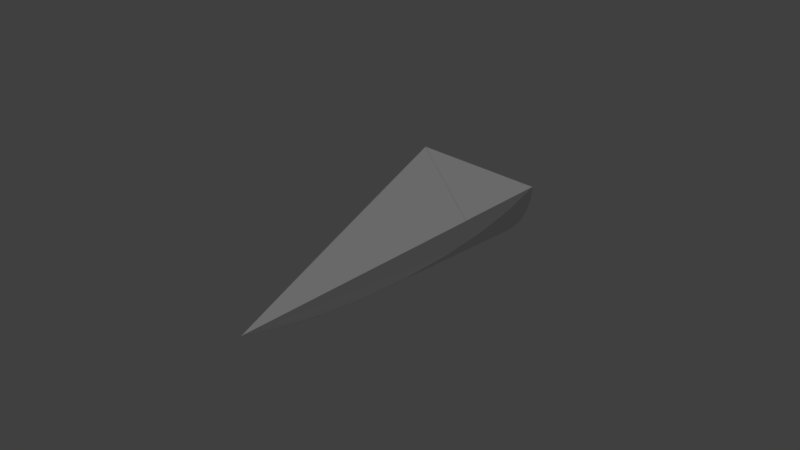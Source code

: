 # Source: b7p3.blend  (saved by Blender 2.78.0; exported with 4.5.12 LTS)
import bpy
from mathutils import Matrix  # noqa: F401  (used for matrix-valued properties, if any)

bpy.ops.wm.read_factory_settings(use_empty=True)
scene = bpy.context.scene
scene.name = 'Scene'

# ---- collections
col_collection_1 = bpy.data.collections.new('Collection 1'); scene.collection.children.link(col_collection_1)

# ---- materials (node trees are filled in below, after node groups)
mat_black = bpy.data.materials.new('black')
mat_black.alpha_threshold = 0.0
mat_black.use_transparent_shadow = False
mat_black.roughness = 0.5
mat_orange = bpy.data.materials.new('orange')
mat_orange.alpha_threshold = 0.0
mat_orange.use_transparent_shadow = False
mat_orange.roughness = 0.5
mat_orange.line_color = (0.0, 0.0, 0.0, 1.0)

# ---- material node trees

# ---- world
world_world = bpy.data.worlds.new('World'); scene.world = world_world
world_world.color = (0.05088, 0.05088, 0.05088)
world_world.use_sun_shadow = False
world_world.sun_shadow_jitter_overblur = 0.0
world_world.cycles.sampling_method = 'MANUAL'

# ---- cameras
cam_camera = bpy.data.cameras.new('Camera')
cam_camera.clip_end = 100.0
cam_camera.lens = 35.0
cam_camera.sensor_width = 32.0
cam_camera.sensor_height = 18.0
cam_camera.ortho_scale = 7.314
cam_camera.dof.focus_distance = 0.0
cam_camera.dof.aperture_fstop = 128.0

# ---- lights
light_lamp = bpy.data.lights.new('Lamp', 'SUN')
light_lamp.transmission_factor = 0.0
light_lamp.cutoff_distance = 30.0
light_lamp.angle = 0.1993
light_lamp.energy = 1.0
light_lamp.shadow_buffer_clip_start = 1.001
light_lamp.shadow_soft_size = 0.1
light_lamp.shadow_cascade_max_distance = 1000.0

# ---- meshes
me_cylinder_035 = bpy.data.meshes.new('Cylinder.035')
me_cylinder_035.from_pydata([(-1.699, -4.647, -11.61), (-1.849, -4.365, -13.33), (-1.963, -3.99, -15.29), (-2.001, -3.6, -17.0), (-0.3915, -5.562, -2.719), (-0.7667, -5.448, -4.675), (-0.9623, -5.343, -5.876), (-1.112, -5.263, -6.797), (-1.416, -5.014, -9.004), (-1.664, -4.711, -11.21), (-0.001333, -5.6, -1.004)], [], [(3, 2, 1, 0, 9, 8, 7, 6, 5, 4, 10)])
me_cylinder_035.materials.append(mat_black)
me_cylinder_035.use_remesh_preserve_volume = False
me_cylinder_035.use_remesh_preserve_attributes = False
me_cylinder_035.use_mirror_vertex_groups = False
me_cylinder_035.update()
me_cylinder_034 = bpy.data.meshes.new('Cylinder.034')
me_cylinder_034.from_pydata([(-2.0, -1.577, -17.0), (1.5, -2.077, -13.0), (2.0, -1.577, -17.0)], [], [(2, 0, 1)])
me_cylinder_034.materials.append(mat_black)
me_cylinder_034.use_remesh_preserve_volume = False
me_cylinder_034.use_remesh_preserve_attributes = False
me_cylinder_034.use_mirror_vertex_groups = False
me_cylinder_034.update()
me_cylinder_032 = bpy.data.meshes.new('Cylinder.032')
me_cylinder_032.from_pydata([(-6.408, -1.585, -17.0), (-4.408, -3.585, -1.004), (-2.908, -2.085, -13.0)], [], [(2, 0, 1)])
me_cylinder_032.materials.append(mat_black)
me_cylinder_032.use_remesh_preserve_volume = False
me_cylinder_032.use_remesh_preserve_attributes = False
me_cylinder_032.use_mirror_vertex_groups = False
me_cylinder_032.update()
me_cylinder_030 = bpy.data.meshes.new('Cylinder.030')
me_cylinder_030.from_pydata([(1.962, -3.986, -15.29), (1.848, -4.361, -13.33), (1.697, -4.642, -11.61), (1.663, -4.707, -11.21), (1.414, -5.01, -9.004), (1.111, -5.258, -6.797), (0.961, -5.339, -5.876), (0.7654, -5.443, -4.675), (0.3902, -5.557, -2.719), (-6.517e-07, -5.595, -1.004), (2.0, -3.595, -17.0)], [], [(10, 9, 8, 7, 6, 5, 4, 3, 2, 1, 0)])
me_cylinder_030.materials.append(mat_black)
me_cylinder_030.use_remesh_preserve_volume = False
me_cylinder_030.use_remesh_preserve_attributes = False
me_cylinder_030.use_mirror_vertex_groups = False
me_cylinder_030.update()
me_cylinder_005 = bpy.data.meshes.new('Cylinder.005')
me_cylinder_005.from_pydata([(-1.962, -3.99, -17.0), (-1.697, -4.647, -11.61), (-1.111, -5.263, -11.61), (-1.848, -4.365, -13.33), (-0.7654, -5.448, -11.61), (-1.962, -3.99, -15.29), (-0.3902, -5.562, -11.61), (0.0, -3.6, -17.0), (-6.517e-07, -5.6, -11.61), (1.962, -3.99, -15.29), (0.3902, -5.562, -11.61), (1.848, -4.365, -13.33), (0.7654, -5.448, -11.61), (1.697, -4.647, -11.61), (1.111, -5.263, -11.61), (1.663, -4.711, -11.21), (1.414, -5.014, -11.61), (1.414, -5.014, -9.004), (1.663, -4.711, -11.61), (1.111, -5.263, -6.797), (-0.7654, -5.448, -5.876), (0.961, -5.343, -5.876), (-0.3902, -5.562, -5.876), (0.7654, -5.448, -4.675), (-6.517e-07, -5.6, -5.876), (0.3902, -5.562, -2.719), (0.3902, -5.562, -5.876), (-1.663, -4.711, -11.61), (0.7654, -5.448, -5.876), (-1.414, -5.014, -11.61), (-2.0, -3.6, -17.0), (-0.3902, -5.562, -2.719), (-0.7654, -5.448, -4.675), (-0.961, -5.343, -5.876), (-1.111, -5.263, -6.797), (-1.414, -5.014, -9.004), (-1.663, -4.711, -11.21), (-1.848, -4.365, -17.0), (-1.663, -4.711, -17.0), (-1.414, -5.014, -17.0), (-1.111, -5.263, -17.0), (-0.7654, -5.448, -17.0), (-0.3902, -5.562, -17.0), (-6.517e-07, -5.6, -1.004), (-6.517e-07, -5.6, -17.0), (0.3902, -5.562, -17.0), (0.7654, -5.448, -17.0), (1.111, -5.263, -17.0), (1.414, -5.014, -17.0), (1.663, -4.711, -17.0), (1.848, -4.365, -17.0), (1.962, -3.99, -17.0), (2.0, -3.6, -17.0)], [], [(37, 3, 5, 0), (38, 27, 1, 3, 37), (27, 36, 1), (29, 35, 36, 27), (2, 34, 35, 29), (4, 20, 33, 34, 2), (20, 32, 33), (22, 31, 32, 20), (51, 52, 9), (14, 19, 21, 28, 12), (16, 17, 19, 14), (18, 15, 17, 16), (50, 11, 13, 18, 49), (51, 9, 11, 50), (21, 23, 28), (30, 5, 3, 1, 36, 35, 34, 33, 32, 31, 43), (39, 29, 27, 38), (24, 43, 31, 22), (0, 5, 30), (8, 24, 22, 6), (10, 26, 24, 8), (12, 28, 26, 10), (49, 18, 16, 48), (48, 16, 14, 47), (47, 14, 12, 46), (46, 12, 10, 45), (45, 10, 8, 44), (44, 8, 6, 42), (41, 4, 2, 40), (42, 6, 4, 41), (40, 2, 29, 39), (6, 22, 20, 4), (43, 24, 26, 25), (25, 26, 28, 23), (13, 15, 18), (7, 52, 51, 50, 49, 48, 47, 46, 45, 44, 42, 41, 40, 39, 38, 37, 0, 30), (52, 43, 25, 23, 21, 19, 17, 15, 13, 11, 9), (30, 43, 52, 7)])
me_cylinder_005.materials.append(mat_orange)
me_cylinder_005.use_remesh_preserve_volume = False
me_cylinder_005.use_remesh_preserve_attributes = False
me_cylinder_005.use_mirror_vertex_groups = False
me_cylinder_005.update()

# ---- objects
ob_b7p3_b7p4_a1 = bpy.data.objects.new('b7p3_b7p4_a1', me_cylinder_035)
ob_b7p3_bb7_a2 = bpy.data.objects.new('b7p3_bb7_a2', me_cylinder_034)
ob_b7p3_b7p1_a1 = bpy.data.objects.new('b7p3_b7p1_a1', me_cylinder_032)
ob_b7p3_bb7_a1 = bpy.data.objects.new('b7p3_bb7_a1', me_cylinder_030)
ob_b7p3 = bpy.data.objects.new('b7p3', me_cylinder_005)
ob_lamp = bpy.data.objects.new('Lamp', light_lamp)
ob_camera = bpy.data.objects.new('Camera', cam_camera)

# ---- transforms, parenting, visibility, modifiers, constraints
ob_b7p3_b7p4_a1.location = (0.00331, -2.251, 2.451)
ob_b7p3_b7p4_a1.rotation_euler = (1.571, -0.0, 0.0)
ob_b7p3_b7p4_a1.scale = (0.5, 0.5, 0.25)
ob_b7p3_b7p4_a1.lineart.crease_threshold = 0.0
ob_b7p3_bb7_a2.location = (-0.0003399, -2.251, 1.441)
ob_b7p3_bb7_a2.rotation_euler = (1.571, -0.0, 0.0)
ob_b7p3_bb7_a2.scale = (0.5, 0.5, 0.25)
ob_b7p3_bb7_a2.lineart.crease_threshold = 0.0
ob_b7p3_b7p1_a1.location = (2.206, -2.251, 1.444)
ob_b7p3_b7p1_a1.rotation_euler = (1.571, -0.0, 0.0)
ob_b7p3_b7p1_a1.scale = (0.5, 0.5, 0.25)
ob_b7p3_b7p1_a1.lineart.crease_threshold = 0.0
ob_b7p3_bb7_a1.location = (0.00331, -2.251, 2.451)
ob_b7p3_bb7_a1.rotation_euler = (1.571, -0.0, 0.0)
ob_b7p3_bb7_a1.scale = (0.5, 0.5, 0.25)
ob_b7p3_bb7_a1.lineart.crease_threshold = 0.0
ob_b7p3.location = (0.00331, -2.251, 2.451)
ob_b7p3.rotation_euler = (1.571, -0.0, 0.0)
ob_b7p3.scale = (0.5, 0.5, 0.25)
ob_b7p3.lineart.crease_threshold = 0.0
ob_lamp.location = (-1.698, 3.98, 2.28)
ob_lamp.rotation_euler = (5.494, 0.5462, 0.6361)
ob_lamp.lock_rotations_4d = False
ob_lamp.empty_display_type = 'ARROWS'
ob_lamp.color = (0.0, 0.0, 0.0, 0.0)
ob_lamp.lineart.crease_threshold = 0.0
ob_camera.location = (7.481, -6.508, 5.344)
ob_camera.rotation_euler = (1.109, 0.0, 0.8149)
ob_camera.lock_rotations_4d = False
ob_camera.empty_display_type = 'ARROWS'
ob_camera.color = (0.0, 0.0, 0.0, 0.0)
ob_camera.display_type = 'WIRE'
ob_camera.lineart.crease_threshold = 0.0

# ---- collection membership
col_collection_1.objects.link(ob_b7p3_b7p4_a1)
col_collection_1.objects.link(ob_b7p3_bb7_a2)
col_collection_1.objects.link(ob_b7p3_b7p1_a1)
col_collection_1.objects.link(ob_b7p3_bb7_a1)
col_collection_1.objects.link(ob_b7p3)
col_collection_1.objects.link(ob_lamp)
col_collection_1.objects.link(ob_camera)

# ---- scene / render settings (as saved in the file)
scene.camera = ob_camera
scene.frame_start = 1; scene.frame_end = 250; scene.frame_set(1)
scene.render.engine = 'BLENDER_EEVEE_NEXT'
scene.render.resolution_percentage = 50
scene.render.dither_intensity = 0.0
scene.cycles.use_denoising = False
scene.cycles.samples = 128
scene.cycles.sampling_pattern = 'TABULATED_SOBOL'
scene.cycles.light_sampling_threshold = 0.0
scene.cycles.use_adaptive_sampling = False
scene.cycles.use_light_tree = False
scene.cycles.blur_glossy = 0.0
scene.cycles.sample_clamp_indirect = 0.0
scene.view_settings.view_transform = 'Standard'
bpy.context.view_layer.update()
